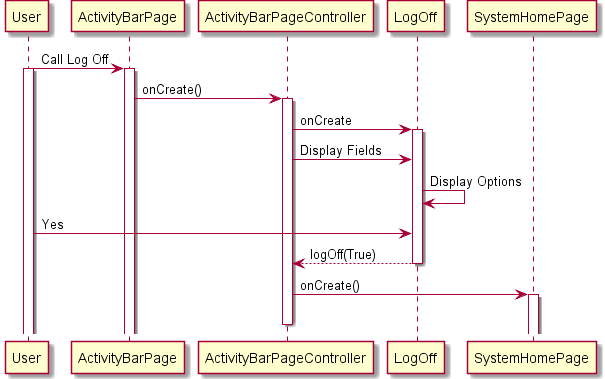

The diagram above was rendered by PlantUML. Its source (embedded in the PNG):
@startuml
User -> ActivityBarPage : Call Log Off
activate User
activate ActivityBarPage
ActivityBarPage -> ActivityBarPageController : onCreate()
activate ActivityBarPageController
ActivityBarPageController -> LogOff : onCreate
activate LogOff
ActivityBarPageController -> LogOff : Display Fields
LogOff -> LogOff : Display Options
User -> LogOff : Yes
LogOff --> ActivityBarPageController : logOff(True)
deactivate LogOff
ActivityBarPageController -> SystemHomePage : onCreate()
activate SystemHomePage
deactivate ActivityBarPageController
@enduml